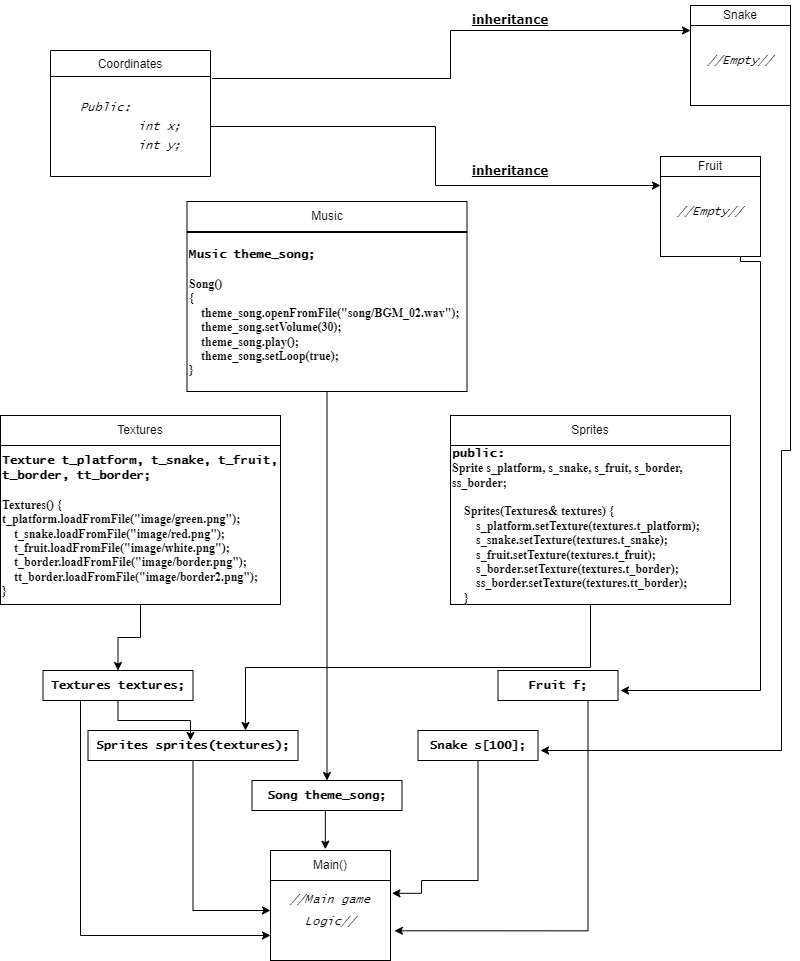

The diagram above was exported from draw.io. Its source (the exported page's mxGraphModel, read from the mxfile embedded in the PNG):
<mxGraphModel dx="2322" dy="3678" grid="1" gridSize="10" guides="1" tooltips="1" connect="1" arrows="1" fold="1" page="1" pageScale="1" pageWidth="827" pageHeight="1169" math="0" shadow="0">
  <root>
    <mxCell id="WIyWlLk6GJQsqaUBKTNV-0" />
    <mxCell id="WIyWlLk6GJQsqaUBKTNV-1" parent="WIyWlLk6GJQsqaUBKTNV-0" />
    <mxCell id="kpk8VSDE5VH2cLNdD4xg-0" value="Coordinates" style="swimlane;fontStyle=0;align=center;verticalAlign=top;childLayout=stackLayout;horizontal=1;startSize=26;horizontalStack=0;resizeParent=1;resizeLast=0;collapsible=1;marginBottom=0;rounded=0;shadow=0;strokeWidth=1;" vertex="1" parent="WIyWlLk6GJQsqaUBKTNV-1">
      <mxGeometry x="80" y="-2260" width="160" height="126" as="geometry">
        <mxRectangle x="508" y="120" width="160" height="26" as="alternateBounds" />
      </mxGeometry>
    </mxCell>
    <mxCell id="kpk8VSDE5VH2cLNdD4xg-2" value="&lt;h4 style=&quot;line-height: 150%;&quot;&gt;&lt;div style=&quot;text-align: justify; line-height: 150%;&quot;&gt;&lt;i style=&quot;background-color: initial; font-weight: normal;&quot;&gt;&lt;font face=&quot;Lucida Console&quot;&gt;Public:&lt;/font&gt;&lt;/i&gt;&lt;/div&gt;&lt;div style=&quot;text-align: justify; line-height: 150%;&quot;&gt;&lt;i style=&quot;background-color: initial; font-weight: normal;&quot;&gt;&lt;font face=&quot;Lucida Console&quot;&gt;&lt;span style=&quot;white-space: pre;&quot;&gt;&#09;&lt;/span&gt;int x;&lt;/font&gt;&lt;/i&gt;&lt;/div&gt;&lt;i style=&quot;&quot;&gt;&lt;div style=&quot;text-align: justify; line-height: 150%;&quot;&gt;&lt;i style=&quot;background-color: initial; font-weight: normal;&quot;&gt;&lt;font face=&quot;Lucida Console&quot;&gt;&lt;span style=&quot;white-space: pre;&quot;&gt;&#09;&lt;/span&gt;int y;&lt;/font&gt;&lt;/i&gt;&lt;/div&gt;&lt;/i&gt;&lt;/h4&gt;" style="text;html=1;align=center;verticalAlign=middle;resizable=0;points=[];autosize=1;strokeColor=none;fillColor=none;" vertex="1" parent="kpk8VSDE5VH2cLNdD4xg-0">
      <mxGeometry y="26" width="160" height="100" as="geometry" />
    </mxCell>
    <mxCell id="kpk8VSDE5VH2cLNdD4xg-51" style="edgeStyle=orthogonalEdgeStyle;rounded=0;orthogonalLoop=1;jettySize=auto;html=1;exitX=1;exitY=1;exitDx=0;exitDy=0;" edge="1" parent="WIyWlLk6GJQsqaUBKTNV-1" source="kpk8VSDE5VH2cLNdD4xg-6">
      <mxGeometry relative="1" as="geometry">
        <mxPoint x="570" y="-1560" as="targetPoint" />
        <Array as="points">
          <mxPoint x="820" y="-1860" />
          <mxPoint x="811" y="-1860" />
          <mxPoint x="811" y="-1560" />
        </Array>
      </mxGeometry>
    </mxCell>
    <mxCell id="kpk8VSDE5VH2cLNdD4xg-6" value="" style="whiteSpace=wrap;html=1;aspect=fixed;" vertex="1" parent="WIyWlLk6GJQsqaUBKTNV-1">
      <mxGeometry x="720" y="-2305" width="100" height="100" as="geometry" />
    </mxCell>
    <mxCell id="kpk8VSDE5VH2cLNdD4xg-7" value="" style="rounded=0;whiteSpace=wrap;html=1;" vertex="1" parent="WIyWlLk6GJQsqaUBKTNV-1">
      <mxGeometry x="720" y="-2305" width="100" height="20" as="geometry" />
    </mxCell>
    <mxCell id="kpk8VSDE5VH2cLNdD4xg-8" value="Snake" style="text;html=1;strokeColor=none;fillColor=none;align=center;verticalAlign=middle;whiteSpace=wrap;rounded=0;" vertex="1" parent="WIyWlLk6GJQsqaUBKTNV-1">
      <mxGeometry x="740" y="-2310" width="60" height="30" as="geometry" />
    </mxCell>
    <mxCell id="kpk8VSDE5VH2cLNdD4xg-9" value="&lt;i&gt;&lt;font face=&quot;Lucida Console&quot;&gt;//Empty//&lt;/font&gt;&lt;/i&gt;" style="text;html=1;strokeColor=none;fillColor=none;align=center;verticalAlign=middle;whiteSpace=wrap;rounded=0;" vertex="1" parent="WIyWlLk6GJQsqaUBKTNV-1">
      <mxGeometry x="740" y="-2265" width="60" height="30" as="geometry" />
    </mxCell>
    <mxCell id="kpk8VSDE5VH2cLNdD4xg-50" style="edgeStyle=orthogonalEdgeStyle;rounded=0;orthogonalLoop=1;jettySize=auto;html=1;" edge="1" parent="WIyWlLk6GJQsqaUBKTNV-1" source="kpk8VSDE5VH2cLNdD4xg-14">
      <mxGeometry relative="1" as="geometry">
        <mxPoint x="650" y="-1620" as="targetPoint" />
        <mxPoint x="810" y="-2050" as="sourcePoint" />
        <Array as="points">
          <mxPoint x="770" y="-2049" />
          <mxPoint x="790" y="-2049" />
          <mxPoint x="790" y="-1620" />
        </Array>
      </mxGeometry>
    </mxCell>
    <mxCell id="kpk8VSDE5VH2cLNdD4xg-14" value="" style="whiteSpace=wrap;html=1;aspect=fixed;" vertex="1" parent="WIyWlLk6GJQsqaUBKTNV-1">
      <mxGeometry x="690" y="-2154" width="100" height="100" as="geometry" />
    </mxCell>
    <mxCell id="kpk8VSDE5VH2cLNdD4xg-15" value="Fruit" style="rounded=0;whiteSpace=wrap;html=1;" vertex="1" parent="WIyWlLk6GJQsqaUBKTNV-1">
      <mxGeometry x="690" y="-2154" width="100" height="20" as="geometry" />
    </mxCell>
    <mxCell id="kpk8VSDE5VH2cLNdD4xg-17" value="&lt;i&gt;&lt;font face=&quot;Lucida Console&quot;&gt;//Empty//&lt;/font&gt;&lt;/i&gt;" style="text;html=1;strokeColor=none;fillColor=none;align=center;verticalAlign=middle;whiteSpace=wrap;rounded=0;" vertex="1" parent="WIyWlLk6GJQsqaUBKTNV-1">
      <mxGeometry x="710" y="-2114" width="60" height="30" as="geometry" />
    </mxCell>
    <mxCell id="kpk8VSDE5VH2cLNdD4xg-18" style="edgeStyle=orthogonalEdgeStyle;rounded=0;orthogonalLoop=1;jettySize=auto;html=1;entryX=0;entryY=0.25;entryDx=0;entryDy=0;exitX=1.011;exitY=0.02;exitDx=0;exitDy=0;exitPerimeter=0;" edge="1" parent="WIyWlLk6GJQsqaUBKTNV-1" source="kpk8VSDE5VH2cLNdD4xg-2" target="kpk8VSDE5VH2cLNdD4xg-6">
      <mxGeometry relative="1" as="geometry" />
    </mxCell>
    <mxCell id="kpk8VSDE5VH2cLNdD4xg-21" style="edgeStyle=orthogonalEdgeStyle;rounded=0;orthogonalLoop=1;jettySize=auto;html=1;entryX=0;entryY=0.29;entryDx=0;entryDy=0;entryPerimeter=0;" edge="1" parent="WIyWlLk6GJQsqaUBKTNV-1" source="kpk8VSDE5VH2cLNdD4xg-2" target="kpk8VSDE5VH2cLNdD4xg-14">
      <mxGeometry relative="1" as="geometry" />
    </mxCell>
    <mxCell id="kpk8VSDE5VH2cLNdD4xg-22" value="&lt;p style=&quot;line-height: 170%;&quot;&gt;&lt;font face=&quot;Lucida Console&quot;&gt;&lt;i&gt;//Main game Logic//&lt;/i&gt;&lt;/font&gt;&lt;/p&gt;" style="rounded=0;whiteSpace=wrap;html=1;" vertex="1" parent="WIyWlLk6GJQsqaUBKTNV-1">
      <mxGeometry x="300" y="-1450" width="120" height="100" as="geometry" />
    </mxCell>
    <mxCell id="kpk8VSDE5VH2cLNdD4xg-23" value="Main()" style="rounded=0;whiteSpace=wrap;html=1;" vertex="1" parent="WIyWlLk6GJQsqaUBKTNV-1">
      <mxGeometry x="300" y="-1460" width="120" height="30" as="geometry" />
    </mxCell>
    <mxCell id="kpk8VSDE5VH2cLNdD4xg-24" value="&lt;b style=&quot;&quot;&gt;&lt;u style=&quot;&quot;&gt;&lt;font face=&quot;Verdana&quot;&gt;inheritance&lt;/font&gt;&lt;/u&gt;&lt;/b&gt;" style="text;html=1;strokeColor=none;fillColor=none;align=center;verticalAlign=middle;whiteSpace=wrap;rounded=0;" vertex="1" parent="WIyWlLk6GJQsqaUBKTNV-1">
      <mxGeometry x="510" y="-2154" width="60" height="30" as="geometry" />
    </mxCell>
    <mxCell id="kpk8VSDE5VH2cLNdD4xg-25" value="&lt;b style=&quot;&quot;&gt;&lt;u style=&quot;&quot;&gt;&lt;font face=&quot;Verdana&quot;&gt;inheritance&lt;/font&gt;&lt;/u&gt;&lt;/b&gt;" style="text;html=1;strokeColor=none;fillColor=none;align=center;verticalAlign=middle;whiteSpace=wrap;rounded=0;" vertex="1" parent="WIyWlLk6GJQsqaUBKTNV-1">
      <mxGeometry x="510" y="-2305" width="60" height="30" as="geometry" />
    </mxCell>
    <mxCell id="kpk8VSDE5VH2cLNdD4xg-56" style="edgeStyle=orthogonalEdgeStyle;rounded=0;orthogonalLoop=1;jettySize=auto;html=1;entryX=1.012;entryY=0.328;entryDx=0;entryDy=0;entryPerimeter=0;" edge="1" parent="WIyWlLk6GJQsqaUBKTNV-1" source="kpk8VSDE5VH2cLNdD4xg-28" target="kpk8VSDE5VH2cLNdD4xg-22">
      <mxGeometry relative="1" as="geometry">
        <mxPoint x="450" y="-1400" as="targetPoint" />
        <Array as="points">
          <mxPoint x="508" y="-1430" />
          <mxPoint x="451" y="-1430" />
          <mxPoint x="451" y="-1417" />
        </Array>
      </mxGeometry>
    </mxCell>
    <mxCell id="kpk8VSDE5VH2cLNdD4xg-28" value="&lt;font face=&quot;Lucida Console&quot;&gt;&lt;b&gt;Snake s[100];&lt;/b&gt;&lt;/font&gt;" style="rounded=0;whiteSpace=wrap;html=1;" vertex="1" parent="WIyWlLk6GJQsqaUBKTNV-1">
      <mxGeometry x="447.5" y="-1580" width="120" height="30" as="geometry" />
    </mxCell>
    <mxCell id="kpk8VSDE5VH2cLNdD4xg-57" style="edgeStyle=orthogonalEdgeStyle;rounded=0;orthogonalLoop=1;jettySize=auto;html=1;exitX=0.75;exitY=1;exitDx=0;exitDy=0;entryX=1.033;entryY=0.703;entryDx=0;entryDy=0;entryPerimeter=0;" edge="1" parent="WIyWlLk6GJQsqaUBKTNV-1" source="kpk8VSDE5VH2cLNdD4xg-29" target="kpk8VSDE5VH2cLNdD4xg-22">
      <mxGeometry relative="1" as="geometry">
        <mxPoint x="520" y="-1360" as="targetPoint" />
        <Array as="points">
          <mxPoint x="618" y="-1380" />
        </Array>
      </mxGeometry>
    </mxCell>
    <mxCell id="kpk8VSDE5VH2cLNdD4xg-29" value="&lt;b style=&quot;border-color: var(--border-color); font-family: &amp;quot;Lucida Console&amp;quot;;&quot;&gt;Fruit f;&lt;/b&gt;" style="rounded=0;whiteSpace=wrap;html=1;" vertex="1" parent="WIyWlLk6GJQsqaUBKTNV-1">
      <mxGeometry x="527.5" y="-1640" width="120" height="30" as="geometry" />
    </mxCell>
    <mxCell id="kpk8VSDE5VH2cLNdD4xg-31" value="&lt;font face=&quot;Lucida Console&quot;&gt;&lt;b&gt;Song theme_song;&lt;/b&gt;&lt;/font&gt;" style="rounded=0;whiteSpace=wrap;html=1;" vertex="1" parent="WIyWlLk6GJQsqaUBKTNV-1">
      <mxGeometry x="281.5" y="-1530" width="150" height="30" as="geometry" />
    </mxCell>
    <mxCell id="kpk8VSDE5VH2cLNdD4xg-53" style="edgeStyle=orthogonalEdgeStyle;rounded=0;orthogonalLoop=1;jettySize=auto;html=1;exitX=0.25;exitY=1;exitDx=0;exitDy=0;entryX=0;entryY=0.75;entryDx=0;entryDy=0;" edge="1" parent="WIyWlLk6GJQsqaUBKTNV-1" source="kpk8VSDE5VH2cLNdD4xg-33" target="kpk8VSDE5VH2cLNdD4xg-22">
      <mxGeometry relative="1" as="geometry" />
    </mxCell>
    <mxCell id="kpk8VSDE5VH2cLNdD4xg-33" value="&lt;font face=&quot;Lucida Console&quot;&gt;&lt;b&gt;Textures textures;&lt;/b&gt;&lt;/font&gt;" style="rounded=0;whiteSpace=wrap;html=1;" vertex="1" parent="WIyWlLk6GJQsqaUBKTNV-1">
      <mxGeometry x="72.5" y="-1640" width="150" height="30" as="geometry" />
    </mxCell>
    <mxCell id="kpk8VSDE5VH2cLNdD4xg-52" style="edgeStyle=orthogonalEdgeStyle;rounded=0;orthogonalLoop=1;jettySize=auto;html=1;entryX=0;entryY=0.5;entryDx=0;entryDy=0;" edge="1" parent="WIyWlLk6GJQsqaUBKTNV-1" source="kpk8VSDE5VH2cLNdD4xg-34" target="kpk8VSDE5VH2cLNdD4xg-22">
      <mxGeometry relative="1" as="geometry" />
    </mxCell>
    <mxCell id="kpk8VSDE5VH2cLNdD4xg-34" value="&lt;font face=&quot;Lucida Console&quot;&gt;&lt;b&gt;Sprites sprites(textures);&lt;/b&gt;&lt;/font&gt;" style="rounded=0;whiteSpace=wrap;html=1;" vertex="1" parent="WIyWlLk6GJQsqaUBKTNV-1">
      <mxGeometry x="117.5" y="-1580" width="210" height="30" as="geometry" />
    </mxCell>
    <mxCell id="kpk8VSDE5VH2cLNdD4xg-35" value="Music" style="rounded=0;whiteSpace=wrap;html=1;" vertex="1" parent="WIyWlLk6GJQsqaUBKTNV-1">
      <mxGeometry x="216.5" y="-2109" width="280" height="30" as="geometry" />
    </mxCell>
    <mxCell id="kpk8VSDE5VH2cLNdD4xg-42" style="edgeStyle=orthogonalEdgeStyle;rounded=0;orthogonalLoop=1;jettySize=auto;html=1;exitX=0.5;exitY=1;exitDx=0;exitDy=0;" edge="1" parent="WIyWlLk6GJQsqaUBKTNV-1" source="kpk8VSDE5VH2cLNdD4xg-36" target="kpk8VSDE5VH2cLNdD4xg-31">
      <mxGeometry relative="1" as="geometry" />
    </mxCell>
    <mxCell id="kpk8VSDE5VH2cLNdD4xg-36" value="&lt;div&gt;&lt;font face=&quot;Lucida Console&quot;&gt;&lt;b&gt;Music theme_song;&lt;/b&gt;&lt;/font&gt;&lt;/div&gt;&lt;div&gt;&lt;font face=&quot;EmI8eARShOcy2984bDzH&quot;&gt;&lt;b&gt;&lt;br&gt;&lt;/b&gt;&lt;/font&gt;&lt;/div&gt;&lt;div&gt;&lt;font face=&quot;EmI8eARShOcy2984bDzH&quot;&gt;&lt;b&gt;Song()&amp;nbsp;&lt;/b&gt;&lt;/font&gt;&lt;/div&gt;&lt;div&gt;&lt;font face=&quot;EmI8eARShOcy2984bDzH&quot;&gt;&lt;b&gt;{&lt;/b&gt;&lt;/font&gt;&lt;/div&gt;&lt;div&gt;&lt;font face=&quot;EmI8eARShOcy2984bDzH&quot;&gt;&lt;b&gt;&amp;nbsp; &amp;nbsp; theme_song.openFromFile(&quot;song/BGM_02.wav&quot;);&lt;span style=&quot;&quot;&gt;&lt;/span&gt;&lt;/b&gt;&lt;/font&gt;&lt;/div&gt;&lt;div&gt;&lt;span style=&quot;&quot;&gt;&lt;font face=&quot;EmI8eARShOcy2984bDzH&quot;&gt;&lt;b&gt;&lt;span style=&quot;&quot;&gt;&lt;span style=&quot;white-space: pre;&quot;&gt;&amp;nbsp;&amp;nbsp;&amp;nbsp;&amp;nbsp;&lt;/span&gt;&lt;/span&gt;theme_song.setVolume(30);&lt;/b&gt;&lt;/font&gt;&lt;/span&gt;&lt;/div&gt;&lt;div&gt;&lt;span style=&quot;&quot;&gt;&lt;font face=&quot;EmI8eARShOcy2984bDzH&quot;&gt;&lt;b&gt;&lt;span style=&quot;&quot;&gt;&lt;span style=&quot;white-space: pre;&quot;&gt;&amp;nbsp;&amp;nbsp;&amp;nbsp;&amp;nbsp;&lt;/span&gt;&lt;/span&gt;theme_song.play();&lt;/b&gt;&lt;/font&gt;&lt;/span&gt;&lt;/div&gt;&lt;div&gt;&lt;span style=&quot;&quot;&gt;&lt;font face=&quot;EmI8eARShOcy2984bDzH&quot;&gt;&lt;b&gt;&lt;span style=&quot;&quot;&gt;&lt;span style=&quot;white-space: pre;&quot;&gt;&amp;nbsp;&amp;nbsp;&amp;nbsp;&amp;nbsp;&lt;/span&gt;&lt;/span&gt;theme_song.setLoop(true);&lt;/b&gt;&lt;/font&gt;&lt;/span&gt;&lt;/div&gt;&lt;div&gt;&lt;font face=&quot;EmI8eARShOcy2984bDzH&quot;&gt;&lt;b&gt;}&lt;/b&gt;&lt;/font&gt;&lt;/div&gt;" style="rounded=0;whiteSpace=wrap;html=1;align=left;" vertex="1" parent="WIyWlLk6GJQsqaUBKTNV-1">
      <mxGeometry x="216.5" y="-2078" width="280" height="159" as="geometry" />
    </mxCell>
    <mxCell id="kpk8VSDE5VH2cLNdD4xg-37" value="Textures" style="rounded=0;whiteSpace=wrap;html=1;" vertex="1" parent="WIyWlLk6GJQsqaUBKTNV-1">
      <mxGeometry x="30" y="-1895" width="280" height="30" as="geometry" />
    </mxCell>
    <mxCell id="kpk8VSDE5VH2cLNdD4xg-43" value="" style="edgeStyle=orthogonalEdgeStyle;rounded=0;orthogonalLoop=1;jettySize=auto;html=1;" edge="1" parent="WIyWlLk6GJQsqaUBKTNV-1" source="kpk8VSDE5VH2cLNdD4xg-38" target="kpk8VSDE5VH2cLNdD4xg-33">
      <mxGeometry relative="1" as="geometry" />
    </mxCell>
    <mxCell id="kpk8VSDE5VH2cLNdD4xg-38" value="&lt;div&gt;&lt;font style=&quot;&quot; face=&quot;Lucida Console&quot;&gt;&lt;b&gt;Texture t_platform, t_snake, t_fruit, t_border, tt_border;&lt;/b&gt;&lt;/font&gt;&lt;/div&gt;&lt;div&gt;&lt;font face=&quot;qkfW8gjGQyR6Fdm8LcyY&quot;&gt;&lt;b&gt;&lt;br&gt;&lt;/b&gt;&lt;/font&gt;&lt;/div&gt;&lt;div&gt;&lt;font face=&quot;qkfW8gjGQyR6Fdm8LcyY&quot;&gt;&lt;b&gt;Textures() {&lt;/b&gt;&lt;/font&gt;&lt;/div&gt;&lt;div&gt;&lt;font face=&quot;qkfW8gjGQyR6Fdm8LcyY&quot;&gt;&lt;b&gt;t_platform.loadFromFile(&quot;image/green.png&quot;);&lt;span style=&quot;&quot;&gt;&lt;/span&gt;&lt;/b&gt;&lt;/font&gt;&lt;/div&gt;&lt;div&gt;&lt;span style=&quot;&quot;&gt;&lt;font face=&quot;qkfW8gjGQyR6Fdm8LcyY&quot;&gt;&lt;b&gt;&lt;span style=&quot;&quot;&gt;&lt;span style=&quot;white-space: pre;&quot;&gt;&amp;nbsp;&amp;nbsp;&amp;nbsp;&amp;nbsp;&lt;/span&gt;&lt;/span&gt;t_snake.loadFromFile(&quot;image/red.png&quot;);&lt;/b&gt;&lt;/font&gt;&lt;/span&gt;&lt;/div&gt;&lt;div&gt;&lt;span style=&quot;&quot;&gt;&lt;font face=&quot;qkfW8gjGQyR6Fdm8LcyY&quot;&gt;&lt;b&gt;&lt;span style=&quot;&quot;&gt;&lt;span style=&quot;white-space: pre;&quot;&gt;&amp;nbsp;&amp;nbsp;&amp;nbsp;&amp;nbsp;&lt;/span&gt;&lt;/span&gt;t_fruit.loadFromFile(&quot;image/white.png&quot;);&lt;/b&gt;&lt;/font&gt;&lt;/span&gt;&lt;/div&gt;&lt;div&gt;&lt;span style=&quot;&quot;&gt;&lt;font face=&quot;qkfW8gjGQyR6Fdm8LcyY&quot;&gt;&lt;b&gt;&lt;span style=&quot;&quot;&gt;&lt;span style=&quot;white-space: pre;&quot;&gt;&amp;nbsp;&amp;nbsp;&amp;nbsp;&amp;nbsp;&lt;/span&gt;&lt;/span&gt;t_border.loadFromFile(&quot;image/border.png&quot;);&lt;/b&gt;&lt;/font&gt;&lt;/span&gt;&lt;/div&gt;&lt;div&gt;&lt;span style=&quot;&quot;&gt;&lt;font face=&quot;qkfW8gjGQyR6Fdm8LcyY&quot;&gt;&lt;b&gt;&lt;span style=&quot;&quot;&gt;&lt;span style=&quot;white-space: pre;&quot;&gt;&amp;nbsp;&amp;nbsp;&amp;nbsp;&amp;nbsp;&lt;/span&gt;&lt;/span&gt;tt_border.loadFromFile(&quot;image/border2.png&quot;);&lt;/b&gt;&lt;/font&gt;&lt;/span&gt;&lt;/div&gt;&lt;div&gt;&lt;font style=&quot;&quot; face=&quot;qkfW8gjGQyR6Fdm8LcyY&quot;&gt;&lt;b&gt;}&lt;/b&gt;&lt;/font&gt;&lt;/div&gt;" style="rounded=0;whiteSpace=wrap;html=1;align=left;" vertex="1" parent="WIyWlLk6GJQsqaUBKTNV-1">
      <mxGeometry x="30" y="-1865" width="280" height="159" as="geometry" />
    </mxCell>
    <mxCell id="kpk8VSDE5VH2cLNdD4xg-39" value="Sprites" style="rounded=0;whiteSpace=wrap;html=1;" vertex="1" parent="WIyWlLk6GJQsqaUBKTNV-1">
      <mxGeometry x="480" y="-1895" width="280" height="30" as="geometry" />
    </mxCell>
    <mxCell id="kpk8VSDE5VH2cLNdD4xg-44" style="edgeStyle=orthogonalEdgeStyle;rounded=0;orthogonalLoop=1;jettySize=auto;html=1;exitX=0.5;exitY=1;exitDx=0;exitDy=0;entryX=0.75;entryY=0;entryDx=0;entryDy=0;" edge="1" parent="WIyWlLk6GJQsqaUBKTNV-1" source="kpk8VSDE5VH2cLNdD4xg-40" target="kpk8VSDE5VH2cLNdD4xg-34">
      <mxGeometry relative="1" as="geometry" />
    </mxCell>
    <mxCell id="kpk8VSDE5VH2cLNdD4xg-40" value="&lt;div&gt;&lt;font style=&quot;&quot; face=&quot;Lucida Console&quot;&gt;&lt;b&gt;public:&lt;/b&gt;&lt;/font&gt;&lt;/div&gt;&lt;div&gt;&lt;font face=&quot;yuA3Xb2LigXVsa4bIMqP&quot;&gt;&lt;b&gt;Sprite s_platform, s_snake, s_fruit, s_border, ss_border;&lt;span style=&quot;&quot;&gt;&lt;/span&gt;&lt;/b&gt;&lt;/font&gt;&lt;/div&gt;&lt;div&gt;&lt;font face=&quot;yuA3Xb2LigXVsa4bIMqP&quot;&gt;&lt;b&gt;&lt;br&gt;&lt;/b&gt;&lt;/font&gt;&lt;/div&gt;&lt;div&gt;&lt;span style=&quot;&quot;&gt;&lt;font face=&quot;yuA3Xb2LigXVsa4bIMqP&quot;&gt;&lt;b&gt;&lt;span style=&quot;&quot;&gt;&lt;span style=&quot;white-space: pre;&quot;&gt;&amp;nbsp;&amp;nbsp;&amp;nbsp;&amp;nbsp;&lt;/span&gt;&lt;/span&gt;Sprites(Textures&amp;amp; textures) {&lt;/b&gt;&lt;/font&gt;&lt;/span&gt;&lt;/div&gt;&lt;div&gt;&lt;span style=&quot;&quot;&gt;&lt;font face=&quot;yuA3Xb2LigXVsa4bIMqP&quot;&gt;&lt;b&gt;&lt;span style=&quot;&quot;&gt;&lt;span style=&quot;white-space: pre;&quot;&gt;&amp;nbsp;&amp;nbsp;&amp;nbsp;&amp;nbsp;&lt;/span&gt;&lt;span style=&quot;white-space: pre;&quot;&gt;&amp;nbsp;&amp;nbsp;&amp;nbsp;&amp;nbsp;&lt;/span&gt;&lt;/span&gt;s_platform.setTexture(textures.t_platform);&lt;/b&gt;&lt;/font&gt;&lt;/span&gt;&lt;/div&gt;&lt;div&gt;&lt;span style=&quot;&quot;&gt;&lt;font face=&quot;yuA3Xb2LigXVsa4bIMqP&quot;&gt;&lt;b&gt;&lt;span style=&quot;&quot;&gt;&lt;span style=&quot;white-space: pre;&quot;&gt;&amp;nbsp;&amp;nbsp;&amp;nbsp;&amp;nbsp;&lt;/span&gt;&lt;span style=&quot;white-space: pre;&quot;&gt;&amp;nbsp;&amp;nbsp;&amp;nbsp;&amp;nbsp;&lt;/span&gt;&lt;/span&gt;s_snake.setTexture(textures.t_snake);&lt;/b&gt;&lt;/font&gt;&lt;/span&gt;&lt;/div&gt;&lt;div&gt;&lt;span style=&quot;&quot;&gt;&lt;font face=&quot;yuA3Xb2LigXVsa4bIMqP&quot;&gt;&lt;b&gt;&lt;span style=&quot;&quot;&gt;&lt;span style=&quot;white-space: pre;&quot;&gt;&amp;nbsp;&amp;nbsp;&amp;nbsp;&amp;nbsp;&lt;/span&gt;&lt;span style=&quot;white-space: pre;&quot;&gt;&amp;nbsp;&amp;nbsp;&amp;nbsp;&amp;nbsp;&lt;/span&gt;&lt;/span&gt;s_fruit.setTexture(textures.t_fruit);&lt;/b&gt;&lt;/font&gt;&lt;/span&gt;&lt;/div&gt;&lt;div&gt;&lt;span style=&quot;&quot;&gt;&lt;font face=&quot;yuA3Xb2LigXVsa4bIMqP&quot;&gt;&lt;b&gt;&lt;span style=&quot;&quot;&gt;&lt;span style=&quot;white-space: pre;&quot;&gt;&amp;nbsp;&amp;nbsp;&amp;nbsp;&amp;nbsp;&lt;/span&gt;&lt;span style=&quot;white-space: pre;&quot;&gt;&amp;nbsp;&amp;nbsp;&amp;nbsp;&amp;nbsp;&lt;/span&gt;&lt;/span&gt;s_border.setTexture(textures.t_border);&lt;/b&gt;&lt;/font&gt;&lt;/span&gt;&lt;/div&gt;&lt;div&gt;&lt;span style=&quot;&quot;&gt;&lt;font face=&quot;yuA3Xb2LigXVsa4bIMqP&quot;&gt;&lt;b&gt;&lt;span style=&quot;&quot;&gt;&lt;span style=&quot;white-space: pre;&quot;&gt;&amp;nbsp;&amp;nbsp;&amp;nbsp;&amp;nbsp;&lt;/span&gt;&lt;span style=&quot;white-space: pre;&quot;&gt;&amp;nbsp;&amp;nbsp;&amp;nbsp;&amp;nbsp;&lt;/span&gt;&lt;/span&gt;ss_border.setTexture(textures.tt_border);&lt;/b&gt;&lt;/font&gt;&lt;/span&gt;&lt;/div&gt;&lt;div&gt;&lt;font style=&quot;&quot; face=&quot;yuA3Xb2LigXVsa4bIMqP&quot;&gt;&lt;b&gt;&lt;span style=&quot;white-space: pre;&quot;&gt;&amp;nbsp;&amp;nbsp;&amp;nbsp;&amp;nbsp;&lt;/span&gt;}&lt;/b&gt;&lt;/font&gt;&lt;/div&gt;" style="rounded=0;whiteSpace=wrap;html=1;align=left;" vertex="1" parent="WIyWlLk6GJQsqaUBKTNV-1">
      <mxGeometry x="480" y="-1865" width="280" height="159" as="geometry" />
    </mxCell>
    <mxCell id="kpk8VSDE5VH2cLNdD4xg-45" style="edgeStyle=orthogonalEdgeStyle;rounded=0;orthogonalLoop=1;jettySize=auto;html=1;exitX=0.5;exitY=1;exitDx=0;exitDy=0;entryX=0.488;entryY=0.333;entryDx=0;entryDy=0;entryPerimeter=0;" edge="1" parent="WIyWlLk6GJQsqaUBKTNV-1" source="kpk8VSDE5VH2cLNdD4xg-33" target="kpk8VSDE5VH2cLNdD4xg-34">
      <mxGeometry relative="1" as="geometry" />
    </mxCell>
    <mxCell id="kpk8VSDE5VH2cLNdD4xg-54" style="edgeStyle=orthogonalEdgeStyle;rounded=0;orthogonalLoop=1;jettySize=auto;html=1;exitX=0.5;exitY=1;exitDx=0;exitDy=0;entryX=0.457;entryY=-0.044;entryDx=0;entryDy=0;entryPerimeter=0;" edge="1" parent="WIyWlLk6GJQsqaUBKTNV-1" source="kpk8VSDE5VH2cLNdD4xg-31" target="kpk8VSDE5VH2cLNdD4xg-23">
      <mxGeometry relative="1" as="geometry" />
    </mxCell>
  </root>
</mxGraphModel>